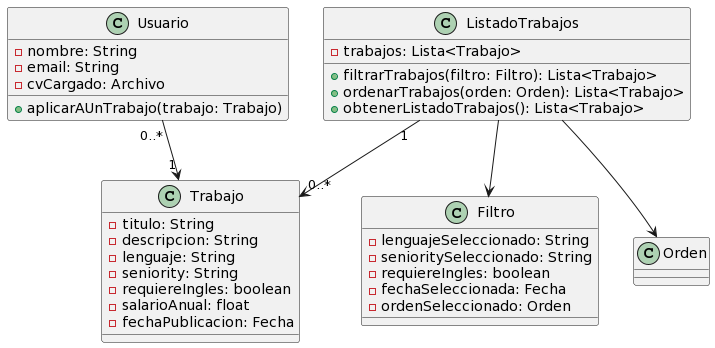

The diagram above was rendered by PlantUML. Its source (embedded in the PNG):
@startuml
class ListadoTrabajos {
  - trabajos: Lista<Trabajo>
  + filtrarTrabajos(filtro: Filtro): Lista<Trabajo>
  + ordenarTrabajos(orden: Orden): Lista<Trabajo>
  + obtenerListadoTrabajos(): Lista<Trabajo>
}

class Trabajo {
  - titulo: String
  - descripcion: String
  - lenguaje: String
  - seniority: String
  - requiereIngles: boolean
  - salarioAnual: float
  - fechaPublicacion: Fecha
}

class Usuario {
  - nombre: String
  - email: String
  - cvCargado: Archivo
  + aplicarAUnTrabajo(trabajo: Trabajo)
}

class Filtro {
  - lenguajeSeleccionado: String
  - senioritySeleccionado: String
  - requiereIngles: boolean
  - fechaSeleccionada: Fecha
  - ordenSeleccionado: Orden
}


ListadoTrabajos "1" --> "0..*" Trabajo
Usuario "0..*" --> "1" Trabajo
ListadoTrabajos --> Filtro
ListadoTrabajos --> Orden
@enduml